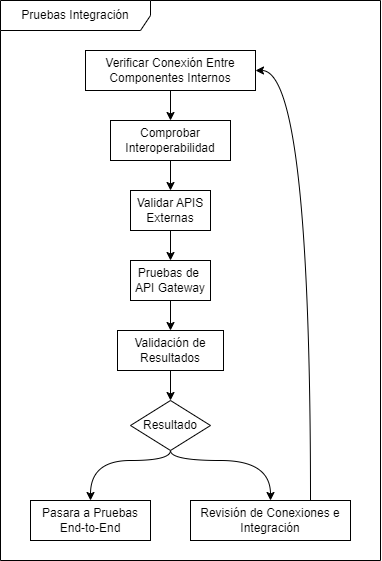

The diagram above was exported from draw.io. Its source (the exported page's mxGraphModel, read from the mxfile embedded in the PNG):
<mxGraphModel dx="500" dy="296" grid="1" gridSize="10" guides="1" tooltips="1" connect="1" arrows="1" fold="1" page="1" pageScale="1" pageWidth="827" pageHeight="1169" math="0" shadow="0">
  <root>
    <mxCell id="0" />
    <mxCell id="1" parent="0" />
    <mxCell id="2-ajHBpSEX_R7xho3sGb-1" value="Pruebas Integración" style="shape=umlFrame;whiteSpace=wrap;html=1;pointerEvents=0;width=150;height=30;" vertex="1" parent="1">
      <mxGeometry x="290" y="420" width="380" height="560" as="geometry" />
    </mxCell>
    <mxCell id="2-ajHBpSEX_R7xho3sGb-2" style="edgeStyle=orthogonalEdgeStyle;rounded=0;orthogonalLoop=1;jettySize=auto;html=1;" edge="1" parent="1" source="2-ajHBpSEX_R7xho3sGb-3" target="2-ajHBpSEX_R7xho3sGb-4">
      <mxGeometry relative="1" as="geometry" />
    </mxCell>
    <mxCell id="2-ajHBpSEX_R7xho3sGb-3" value="Verificar Conexión Entre Componentes Internos" style="rounded=0;whiteSpace=wrap;html=1;" vertex="1" parent="1">
      <mxGeometry x="375" y="470" width="170" height="40" as="geometry" />
    </mxCell>
    <mxCell id="2-ajHBpSEX_R7xho3sGb-4" value="Comprobar Interoperabilidad" style="rounded=0;whiteSpace=wrap;html=1;" vertex="1" parent="1">
      <mxGeometry x="400" y="540" width="120" height="40" as="geometry" />
    </mxCell>
    <mxCell id="2-ajHBpSEX_R7xho3sGb-5" style="edgeStyle=orthogonalEdgeStyle;rounded=0;orthogonalLoop=1;jettySize=auto;html=1;entryX=0.5;entryY=0;entryDx=0;entryDy=0;" edge="1" parent="1" source="2-ajHBpSEX_R7xho3sGb-6" target="2-ajHBpSEX_R7xho3sGb-8">
      <mxGeometry relative="1" as="geometry" />
    </mxCell>
    <mxCell id="2-ajHBpSEX_R7xho3sGb-6" value="Validar APIS&lt;div&gt;Externas&lt;/div&gt;" style="rounded=0;whiteSpace=wrap;html=1;" vertex="1" parent="1">
      <mxGeometry x="420" y="610" width="80" height="40" as="geometry" />
    </mxCell>
    <mxCell id="2-ajHBpSEX_R7xho3sGb-7" style="edgeStyle=orthogonalEdgeStyle;rounded=0;orthogonalLoop=1;jettySize=auto;html=1;" edge="1" parent="1" source="2-ajHBpSEX_R7xho3sGb-8" target="2-ajHBpSEX_R7xho3sGb-10">
      <mxGeometry relative="1" as="geometry" />
    </mxCell>
    <mxCell id="2-ajHBpSEX_R7xho3sGb-8" value="Pruebas de&amp;nbsp;&lt;div&gt;API Gateway&lt;/div&gt;" style="rounded=0;whiteSpace=wrap;html=1;" vertex="1" parent="1">
      <mxGeometry x="420" y="680" width="80" height="40" as="geometry" />
    </mxCell>
    <mxCell id="2-ajHBpSEX_R7xho3sGb-9" style="edgeStyle=orthogonalEdgeStyle;rounded=0;orthogonalLoop=1;jettySize=auto;html=1;" edge="1" parent="1" source="2-ajHBpSEX_R7xho3sGb-10" target="2-ajHBpSEX_R7xho3sGb-13">
      <mxGeometry relative="1" as="geometry" />
    </mxCell>
    <mxCell id="2-ajHBpSEX_R7xho3sGb-10" value="Validación de Resultados" style="rounded=0;whiteSpace=wrap;html=1;" vertex="1" parent="1">
      <mxGeometry x="407" y="750" width="106" height="40" as="geometry" />
    </mxCell>
    <mxCell id="2-ajHBpSEX_R7xho3sGb-11" style="edgeStyle=orthogonalEdgeStyle;rounded=0;orthogonalLoop=1;jettySize=auto;html=1;curved=1;" edge="1" parent="1" source="2-ajHBpSEX_R7xho3sGb-13" target="2-ajHBpSEX_R7xho3sGb-14">
      <mxGeometry relative="1" as="geometry">
        <Array as="points">
          <mxPoint x="460" y="880" />
          <mxPoint x="380" y="880" />
        </Array>
      </mxGeometry>
    </mxCell>
    <mxCell id="2-ajHBpSEX_R7xho3sGb-12" style="edgeStyle=orthogonalEdgeStyle;rounded=0;orthogonalLoop=1;jettySize=auto;html=1;curved=1;" edge="1" parent="1" source="2-ajHBpSEX_R7xho3sGb-13" target="2-ajHBpSEX_R7xho3sGb-16">
      <mxGeometry relative="1" as="geometry">
        <Array as="points">
          <mxPoint x="460" y="880" />
          <mxPoint x="560" y="880" />
        </Array>
      </mxGeometry>
    </mxCell>
    <mxCell id="2-ajHBpSEX_R7xho3sGb-13" value="Resultado" style="rhombus;whiteSpace=wrap;html=1;" vertex="1" parent="1">
      <mxGeometry x="420" y="820" width="80" height="50" as="geometry" />
    </mxCell>
    <mxCell id="2-ajHBpSEX_R7xho3sGb-14" value="Pasara a Pruebas End-to-End" style="rounded=0;whiteSpace=wrap;html=1;" vertex="1" parent="1">
      <mxGeometry x="320" y="920" width="120" height="40" as="geometry" />
    </mxCell>
    <mxCell id="2-ajHBpSEX_R7xho3sGb-15" style="edgeStyle=orthogonalEdgeStyle;rounded=0;orthogonalLoop=1;jettySize=auto;html=1;curved=1;" edge="1" parent="1" source="2-ajHBpSEX_R7xho3sGb-16" target="2-ajHBpSEX_R7xho3sGb-3">
      <mxGeometry relative="1" as="geometry">
        <Array as="points">
          <mxPoint x="600" y="490" />
        </Array>
      </mxGeometry>
    </mxCell>
    <mxCell id="2-ajHBpSEX_R7xho3sGb-16" value="Revisión de Conexiones e Integración" style="rounded=0;whiteSpace=wrap;html=1;" vertex="1" parent="1">
      <mxGeometry x="480" y="920" width="160" height="40" as="geometry" />
    </mxCell>
    <mxCell id="2-ajHBpSEX_R7xho3sGb-17" style="edgeStyle=orthogonalEdgeStyle;rounded=0;orthogonalLoop=1;jettySize=auto;html=1;" edge="1" parent="1" source="2-ajHBpSEX_R7xho3sGb-4" target="2-ajHBpSEX_R7xho3sGb-6">
      <mxGeometry relative="1" as="geometry" />
    </mxCell>
  </root>
</mxGraphModel>